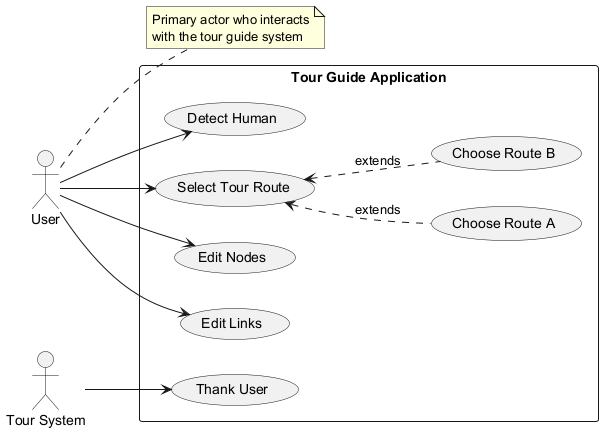

The diagram above was rendered by PlantUML. Its source (embedded in the PNG):
@startuml
left to right direction

actor User
actor "Tour System" as TS

rectangle "Tour Guide Application" {
  usecase "Detect Human" as DH
  usecase "Thank User" as TU
  usecase "Select Tour Route" as STR
  usecase "Choose Route A" as CRA
  usecase "Choose Route B" as CRB
  usecase "Edit Nodes" as EN
  usecase "Edit Links" as EL
}

User --> DH
User --> STR
STR <.. CRA : extends
STR <.. CRB : extends
TS --> TU
User --> EN
User --> EL

note right of User
  Primary actor who interacts
  with the tour guide system
end note
@enduml